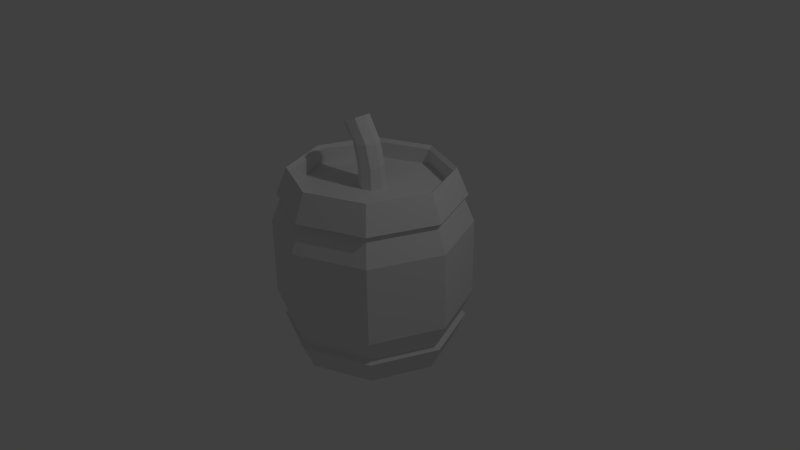 # Source: TNT.blend  (saved by Blender 2.72.0; exported with 4.5.12 LTS)
import bpy
from mathutils import Matrix  # noqa: F401  (used for matrix-valued properties, if any)

bpy.ops.wm.read_factory_settings(use_empty=True)
scene = bpy.context.scene
scene.name = 'Scene'

# ---- collections
col_collection_1 = bpy.data.collections.new('Collection 1'); scene.collection.children.link(col_collection_1)

# ---- world
world_world = bpy.data.worlds.new('World'); scene.world = world_world
world_world.color = (0.05088, 0.05088, 0.05088)
world_world.use_sun_shadow = False
world_world.sun_shadow_jitter_overblur = 0.0
world_world.cycles.sampling_method = 'MANUAL'
world_world.cycles.sample_map_resolution = 256

# ---- cameras
cam_camera = bpy.data.cameras.new('Camera')
cam_camera.clip_end = 100.0
cam_camera.lens = 35.0
cam_camera.sensor_width = 32.0
cam_camera.sensor_height = 18.0
cam_camera.ortho_scale = 7.314
cam_camera.dof.focus_distance = 0.0
cam_camera.dof.aperture_fstop = 128.0

# ---- lights
light_lamp = bpy.data.lights.new('Lamp', 'POINT')
light_lamp.transmission_factor = 0.0
light_lamp.cutoff_distance = 30.0
light_lamp.energy = 100.0
light_lamp.shadow_buffer_clip_start = 1.001
light_lamp.shadow_soft_size = 0.1
light_lamp.shadow_maximum_resolution = 0.006
light_lamp.use_absolute_resolution = True
light_lamp.cycles.use_multiple_importance_sampling = False

# ---- meshes
me_cylinder = bpy.data.meshes.new('Cylinder')
me_cylinder.from_pydata([(0.0, 1.0, -1.16), (0.0, 1.0, 1.164), (0.7071, 0.7071, -1.16), (0.7071, 0.7071, 1.164), (1.0, -4.371e-08, -1.16), (1.0, -4.371e-08, 1.164), (0.7071, -0.7071, -1.16), (0.7071, -0.7071, 1.164), (-8.742e-08, -1.0, -1.16), (-8.742e-08, -1.0, 1.164), (-0.7071, -0.7071, -1.16), (-0.7071, -0.7071, 1.164), (-1.0, 1.192e-08, -1.16), (-1.0, 1.192e-08, 1.164), (-0.7071, 0.7071, -1.16), (-0.7071, 0.7071, 1.164), (5.187e-09, 1.278, -0.5365), (0.904, 0.904, -0.5365), (1.278, -5.588e-08, -0.5365), (0.904, -0.904, -0.5365), (-1.066e-07, -1.278, -0.5365), (-0.904, -0.904, -0.5365), (-1.278, 1.525e-08, -0.5365), (-0.904, 0.904, -0.5365), (5.187e-09, 1.278, 0.4798), (0.904, 0.904, 0.4798), (1.278, -5.588e-08, 0.4798), (0.904, -0.904, 0.4798), (-1.066e-07, -1.278, 0.4798), (-0.904, -0.904, 0.4798), (-1.278, 1.525e-08, 0.4798), (-0.904, 0.904, 0.4798), (2.593e-09, 1.139, 0.822), (0.8056, 0.8056, 0.822), (1.139, -4.98e-08, 0.822), (0.8056, -0.8056, 0.822), (-9.7e-08, -1.139, 0.822), (-0.8056, -0.8056, 0.822), (-1.139, 1.359e-08, 0.822), (-0.8056, 0.8056, 0.822), (0.8056, 0.8056, -0.8482), (1.139, -4.98e-08, -0.8482), (0.8056, -0.8056, -0.8482), (-9.7e-08, -1.139, -0.8482), (-0.8056, -0.8056, -0.8482), (-1.139, 1.359e-08, -0.8482), (-0.8056, 0.8056, -0.8482), (2.593e-09, 1.139, -0.8482), (2.231e-09, 1.05, -1.218), (2.231e-09, 1.05, 1.205), (0.7425, 0.7425, -1.218), (0.7425, 0.7425, 1.205), (1.05, -4.59e-08, -1.218), (1.05, -4.59e-08, 1.205), (0.7425, -0.7425, -1.218), (0.7425, -0.7425, 1.205), (-8.956e-08, -1.05, -1.218), (-8.956e-08, -1.05, 1.205), (-0.7425, -0.7425, -1.218), (-0.7425, -0.7425, 1.205), (-1.05, 1.252e-08, -1.218), (-1.05, 1.252e-08, 1.205), (-0.7425, 0.7425, -1.218), (-0.7425, 0.7425, 1.205), (4.954e-09, 1.196, 0.8457), (0.8458, 0.8458, 0.8457), (1.196, -5.229e-08, 0.8457), (0.8458, -0.8458, 0.8457), (-9.962e-08, -1.196, 0.8457), (-0.8458, -0.8458, 0.8457), (-1.196, 1.426e-08, 0.8457), (-0.8458, 0.8458, 0.8457), (0.8458, 0.8458, -0.8904), (1.196, -5.229e-08, -0.8904), (0.8458, -0.8458, -0.8904), (-9.962e-08, -1.196, -0.8904), (-0.8458, -0.8458, -0.8904), (-1.196, 1.426e-08, -0.8904), (-0.8458, 0.8458, -0.8904), (4.954e-09, 1.196, -0.8904), (4.438e-09, 1.0, 0.9535), (0.7071, 0.7071, 0.9535), (1.0, -4.371e-08, 0.9535), (0.7071, -0.7071, 0.9535), (-8.298e-08, -1.0, 0.9535), (-0.7071, -0.7071, 0.9535), (-1.0, 1.192e-08, 0.9535), (-0.7071, 0.7071, 0.9535), (-6.004e-09, 1.0, -1.017), (0.7071, 0.7071, -1.017), (1.0, -4.371e-08, -1.017), (0.7071, -0.7071, -1.017), (-9.343e-08, -1.0, -1.017), (-0.7071, -0.7071, -1.017), (-1.0, 1.192e-08, -1.017), (-0.7071, 0.7071, -1.017), (-3.026e-08, 0.1676, 0.9663), (0.1185, 0.1185, 0.9663), (0.1676, -7.328e-09, 0.9663), (0.1185, -0.1185, 0.9663), (-4.492e-08, -0.1676, 0.9663), (-0.1185, -0.1185, 0.9663), (-0.1676, 1.999e-09, 0.9663), (-0.1185, 0.1185, 0.9663), (-8.242e-08, 0.1676, 1.245), (0.1185, 0.1185, 1.245), (0.1676, -7.328e-09, 1.245), (0.1185, -0.1185, 1.245), (-9.708e-08, -0.1676, 1.245), (-0.1185, -0.1185, 1.245), (-0.1676, 1.999e-09, 1.245), (-0.1185, 0.1185, 1.245), (-0.07239, 0.1676, 1.533), (0.04615, 0.1185, 1.533), (0.09525, -7.328e-09, 1.533), (0.04615, -0.1185, 1.533), (-0.07239, -0.1676, 1.533), (-0.1909, -0.1185, 1.533), (-0.24, 1.999e-09, 1.533), (-0.1909, 0.1185, 1.533), (-0.2492, 0.1676, 1.789), (-0.141, 0.1185, 1.837), (-0.09616, -7.328e-09, 1.857), (-0.141, -0.1185, 1.837), (-0.2492, -0.1676, 1.789), (-0.3575, -0.1185, 1.741), (-0.4023, 1.999e-09, 1.721), (-0.3575, 0.1185, 1.741)], [], [(33, 32, 64, 65), (46, 47, 79, 78), (0, 14, 62, 48), (7, 9, 57, 55), (2, 0, 48, 50), (35, 34, 66, 67), (1, 15, 87, 80), (10, 8, 56, 58), (37, 36, 68, 69), (14, 0, 88, 95), (47, 16, 17, 40), (40, 17, 18, 41), (41, 18, 19, 42), (42, 19, 20, 43), (43, 20, 21, 44), (44, 21, 22, 45), (46, 23, 16, 47), (45, 22, 23, 46), (16, 24, 25, 17), (17, 25, 26, 18), (18, 26, 27, 19), (19, 27, 28, 20), (20, 28, 29, 21), (21, 29, 30, 22), (23, 31, 24, 16), (22, 30, 31, 23), (24, 32, 33, 25), (25, 33, 34, 26), (26, 34, 35, 27), (27, 35, 36, 28), (28, 36, 37, 29), (29, 37, 38, 30), (31, 39, 32, 24), (30, 38, 39, 31), (4, 2, 50, 52), (32, 39, 71, 64), (40, 41, 73, 72), (11, 13, 61, 59), (42, 43, 75, 74), (14, 12, 60, 62), (5, 7, 55, 53), (44, 45, 77, 76), (64, 49, 51, 65), (65, 51, 53, 66), (66, 53, 55, 67), (67, 55, 57, 68), (68, 57, 59, 69), (69, 59, 61, 70), (71, 63, 49, 64), (70, 61, 63, 71), (48, 79, 72, 50), (50, 72, 73, 52), (52, 73, 74, 54), (54, 74, 75, 56), (56, 75, 76, 58), (58, 76, 77, 60), (62, 78, 79, 48), (60, 77, 78, 62), (13, 15, 63, 61), (43, 44, 76, 75), (6, 4, 52, 54), (41, 42, 74, 73), (39, 38, 70, 71), (3, 5, 53, 51), (12, 10, 58, 60), (47, 40, 72, 79), (38, 37, 69, 70), (9, 11, 59, 57), (36, 35, 67, 68), (1, 3, 51, 49), (15, 1, 49, 63), (45, 46, 78, 77), (34, 33, 65, 66), (8, 6, 54, 56), (80, 87, 103, 96), (15, 13, 86, 87), (13, 11, 85, 86), (11, 9, 84, 85), (9, 7, 83, 84), (7, 5, 82, 83), (5, 3, 81, 82), (3, 1, 80, 81), (88, 89, 90, 91, 92, 93, 94, 95), (12, 14, 95, 94), (10, 12, 94, 93), (8, 10, 93, 92), (6, 8, 92, 91), (4, 6, 91, 90), (2, 4, 90, 89), (0, 2, 89, 88), (96, 103, 111, 104), (87, 86, 102, 103), (86, 85, 101, 102), (85, 84, 100, 101), (84, 83, 99, 100), (83, 82, 98, 99), (82, 81, 97, 98), (81, 80, 96, 97), (104, 111, 119, 112), (103, 102, 110, 111), (102, 101, 109, 110), (101, 100, 108, 109), (100, 99, 107, 108), (99, 98, 106, 107), (98, 97, 105, 106), (97, 96, 104, 105), (112, 119, 127, 120), (111, 110, 118, 119), (110, 109, 117, 118), (109, 108, 116, 117), (108, 107, 115, 116), (107, 106, 114, 115), (106, 105, 113, 114), (105, 104, 112, 113), (121, 120, 127, 126, 125, 124, 123, 122), (119, 118, 126, 127), (118, 117, 125, 126), (117, 116, 124, 125), (116, 115, 123, 124), (115, 114, 122, 123), (114, 113, 121, 122), (113, 112, 120, 121)])
_uv = me_cylinder.uv_layers.new(name='UVMap')
_uv.uv.foreach_set('vector', [0.7864, 0.00537, 0.7125, 0.01477, 0.7101, 0.01011, 0.7876, 0.0002442, 0.5261, 0.5651, 0.5968, 0.5886, 0.5967, 0.5946, 0.5225, 0.5699, 0.006765, 0.5896, 0.02645, 0.6519, 0.02091, 0.6554, 0.0002442, 0.5899, 0.625, 0.6004, 0.5596, 0.6004, 0.558, 0.5951, 0.6266, 0.5951, 0.01976, 0.5255, 0.006765, 0.5896, 0.0002442, 0.5899, 0.01389, 0.5227, 0.8481, 0.1686, 0.8667, 0.09653, 0.872, 0.09596, 0.8524, 0.1717, 0.5421, 0.8203, 0.6075, 0.8203, 0.6075, 0.8383, 0.5421, 0.8383, 0.1372, 0.7133, 0.2005, 0.6969, 0.2036, 0.7026, 0.1372, 0.7198, 0.7125, 0.201, 0.7864, 0.2104, 0.7876, 0.2155, 0.7101, 0.2057, 0.6075, 0.851, 0.5421, 0.851, 0.5421, 0.8388, 0.6075, 0.8388, 0.09174, 0.008069, 0.09012, 0.03916, 0.0002442, 0.03336, 0.008019, 0.0002442, 0.6429, 0.0002447, 0.6517, 0.02978, 0.5672, 0.03978, 0.5649, 0.01067, 0.5649, 0.01067, 0.5672, 0.03978, 0.4874, 0.04264, 0.4868, 0.01324, 0.4868, 0.01324, 0.4874, 0.04264, 0.4084, 0.0431, 0.4083, 0.01364, 0.4083, 0.01364, 0.4084, 0.0431, 0.3296, 0.04271, 0.3297, 0.01322, 0.3297, 0.01322, 0.3296, 0.04271, 0.2507, 0.04186, 0.251, 0.01228, 0.172, 0.01078, 0.1714, 0.04072, 0.09012, 0.03916, 0.09174, 0.008069, 0.251, 0.01228, 0.2507, 0.04186, 0.1714, 0.04072, 0.172, 0.01078, 0.09012, 0.03916, 0.08798, 0.1239, 0.003043, 0.1308, 0.0002442, 0.03336, 0.6517, 0.02978, 0.6579, 0.1274, 0.5675, 0.1247, 0.5672, 0.03978, 0.5672, 0.03978, 0.5675, 0.1247, 0.4857, 0.1251, 0.4874, 0.04264, 0.4874, 0.04264, 0.4857, 0.1251, 0.406, 0.125, 0.4084, 0.0431, 0.4084, 0.0431, 0.406, 0.125, 0.3267, 0.1245, 0.3296, 0.04271, 0.3296, 0.04271, 0.3267, 0.1245, 0.2475, 0.1237, 0.2507, 0.04186, 0.1714, 0.04072, 0.1681, 0.123, 0.08798, 0.1239, 0.09012, 0.03916, 0.2507, 0.04186, 0.2475, 0.1237, 0.1681, 0.123, 0.1714, 0.04072, 0.08798, 0.1239, 0.08954, 0.1556, 0.01104, 0.1632, 0.003043, 0.1308, 0.6579, 0.1274, 0.6511, 0.1636, 0.5667, 0.1586, 0.5675, 0.1247, 0.5675, 0.1247, 0.5667, 0.1586, 0.4856, 0.1577, 0.4857, 0.1251, 0.4857, 0.1251, 0.4856, 0.1577, 0.4058, 0.1573, 0.406, 0.125, 0.406, 0.125, 0.4058, 0.1573, 0.3264, 0.1567, 0.3267, 0.1245, 0.3267, 0.1245, 0.3264, 0.1567, 0.2472, 0.1558, 0.2475, 0.1237, 0.1681, 0.123, 0.1681, 0.155, 0.08954, 0.1556, 0.08798, 0.1239, 0.2475, 0.1237, 0.2472, 0.1558, 0.1681, 0.155, 0.1681, 0.123, 0.2676, 0.5896, 0.2546, 0.5255, 0.2605, 0.5227, 0.2741, 0.5899, 0.7125, 0.01477, 0.6633, 0.07065, 0.6584, 0.06879, 0.7101, 0.01011, 0.7124, 0.4282, 0.6678, 0.3686, 0.6713, 0.3636, 0.7182, 0.4262, 0.5057, 0.6374, 0.4823, 0.6984, 0.4768, 0.698, 0.5014, 0.634, 0.5968, 0.3463, 0.5261, 0.3698, 0.5225, 0.3649, 0.5967, 0.3402, 0.02645, 0.6519, 0.07388, 0.6969, 0.07072, 0.7026, 0.02091, 0.6554, 0.6789, 0.6374, 0.625, 0.6004, 0.6266, 0.5951, 0.6832, 0.634, 0.4825, 0.4302, 0.4825, 0.5047, 0.4768, 0.5065, 0.4768, 0.4283, 0.04162, 0.2601, 0.06691, 0.2815, 0.03059, 0.3397, 0.0002442, 0.3264, 0.4968, 0.3264, 0.4665, 0.3397, 0.4302, 0.2815, 0.4554, 0.2601, 0.4554, 0.2601, 0.4302, 0.2815, 0.3787, 0.236, 0.3969, 0.2083, 0.3969, 0.2083, 0.3787, 0.236, 0.3165, 0.2071, 0.3259, 0.1754, 0.3259, 0.1754, 0.3165, 0.2071, 0.2485, 0.1972, 0.2485, 0.1641, 0.2485, 0.1641, 0.2485, 0.1972, 0.1806, 0.2071, 0.1712, 0.1754, 0.1002, 0.2083, 0.1183, 0.236, 0.06691, 0.2815, 0.04162, 0.2601, 0.1712, 0.1754, 0.1806, 0.2071, 0.1183, 0.236, 0.1002, 0.2083, 0.06065, 0.4013, 0.03592, 0.4193, 0.0002442, 0.3498, 0.02934, 0.3402, 0.4472, 0.3402, 0.4763, 0.3498, 0.4406, 0.4193, 0.4159, 0.4013, 0.4159, 0.4013, 0.4406, 0.4193, 0.3852, 0.4745, 0.3673, 0.4498, 0.3673, 0.4498, 0.3852, 0.4745, 0.3155, 0.51, 0.3061, 0.4808, 0.3061, 0.4808, 0.3155, 0.51, 0.2383, 0.5222, 0.2383, 0.4916, 0.2383, 0.4916, 0.2383, 0.5222, 0.161, 0.51, 0.1705, 0.4808, 0.1093, 0.4498, 0.09131, 0.4745, 0.03592, 0.4193, 0.06065, 0.4013, 0.1705, 0.4808, 0.161, 0.51, 0.09131, 0.4745, 0.1093, 0.4498, 0.4823, 0.6984, 0.4975, 0.762, 0.4927, 0.7648, 0.4768, 0.698, 0.5261, 0.3698, 0.4825, 0.4302, 0.4768, 0.4283, 0.5225, 0.3649, 0.2479, 0.6519, 0.2676, 0.5896, 0.2741, 0.5899, 0.2534, 0.6554, 0.6678, 0.3686, 0.5968, 0.3463, 0.5967, 0.3402, 0.6713, 0.3636, 0.6633, 0.07065, 0.6633, 0.1451, 0.6584, 0.147, 0.6584, 0.06879, 0.7023, 0.6984, 0.6789, 0.6374, 0.6832, 0.634, 0.7078, 0.698, 0.07388, 0.6969, 0.1372, 0.7133, 0.1372, 0.7198, 0.07072, 0.7026, 0.5968, 0.5886, 0.6678, 0.5663, 0.6713, 0.5712, 0.5967, 0.5946, 0.6633, 0.1451, 0.7125, 0.201, 0.7101, 0.2057, 0.6584, 0.147, 0.5596, 0.6004, 0.5057, 0.6374, 0.5014, 0.634, 0.558, 0.5951, 0.7864, 0.2104, 0.8481, 0.1686, 0.8524, 0.1717, 0.7876, 0.2155, 0.546, 0.8058, 0.6108, 0.8144, 0.6117, 0.8198, 0.5437, 0.8108, 0.4975, 0.762, 0.546, 0.8058, 0.5437, 0.8108, 0.4927, 0.7648, 0.4825, 0.5047, 0.5261, 0.5651, 0.5225, 0.5699, 0.4768, 0.5065, 0.8667, 0.09653, 0.8331, 0.0301, 0.8366, 0.02621, 0.872, 0.09596, 0.2005, 0.6969, 0.2479, 0.6519, 0.2534, 0.6554, 0.2036, 0.7026, 0.6089, 0.322, 0.5435, 0.3219, 0.5708, 0.2563, 0.5817, 0.2563, 0.6075, 0.8203, 0.6729, 0.8203, 0.6729, 0.8383, 0.6075, 0.8383, 0.6729, 0.8203, 0.7383, 0.8203, 0.7383, 0.8383, 0.6729, 0.8383, 0.7383, 0.8203, 0.8036, 0.8203, 0.8036, 0.8383, 0.7383, 0.8383, 0.8036, 0.8203, 0.869, 0.8203, 0.869, 0.8383, 0.8036, 0.8383, 0.869, 0.8203, 0.9344, 0.8203, 0.9344, 0.8383, 0.869, 0.8383, 0.9344, 0.8203, 0.9998, 0.8203, 0.9998, 0.8383, 0.9344, 0.8383, 0.4768, 0.8203, 0.5421, 0.8203, 0.5421, 0.8383, 0.4768, 0.8383, 0.3862, 0.5227, 0.4324, 0.5689, 0.4324, 0.6343, 0.3862, 0.6805, 0.3208, 0.6805, 0.2746, 0.6343, 0.2746, 0.5689, 0.3208, 0.5227, 0.6729, 0.851, 0.6075, 0.851, 0.6075, 0.8388, 0.6729, 0.8388, 0.7383, 0.851, 0.6729, 0.851, 0.6729, 0.8388, 0.7383, 0.8388, 0.8036, 0.851, 0.7383, 0.851, 0.7383, 0.8388, 0.8036, 0.8388, 0.869, 0.851, 0.8036, 0.851, 0.8036, 0.8388, 0.869, 0.8388, 0.9344, 0.851, 0.869, 0.851, 0.869, 0.8388, 0.9344, 0.8388, 0.9998, 0.851, 0.9344, 0.851, 0.9344, 0.8388, 0.9998, 0.8388, 0.5421, 0.851, 0.4768, 0.851, 0.4768, 0.8388, 0.5421, 0.8388, 0.669, 0.2445, 0.6796, 0.2456, 0.6777, 0.2699, 0.6664, 0.2681, 0.5435, 0.3219, 0.4973, 0.2757, 0.563, 0.2485, 0.5708, 0.2563, 0.4973, 0.2757, 0.4973, 0.2103, 0.563, 0.2376, 0.563, 0.2485, 0.4973, 0.2103, 0.5435, 0.1641, 0.5708, 0.2298, 0.563, 0.2376, 0.5435, 0.1641, 0.6089, 0.1641, 0.5817, 0.2298, 0.5708, 0.2298, 0.6089, 0.1641, 0.6552, 0.2103, 0.5895, 0.2376, 0.5817, 0.2298, 0.6552, 0.2103, 0.6552, 0.2757, 0.5895, 0.2485, 0.5895, 0.2376, 0.6551, 0.2758, 0.6089, 0.322, 0.5817, 0.2563, 0.5895, 0.2485, 0.6664, 0.2681, 0.6777, 0.2699, 0.6773, 0.2981, 0.6662, 0.2942, 0.6796, 0.2456, 0.6901, 0.2462, 0.6895, 0.2707, 0.6777, 0.2699, 0.6901, 0.2462, 0.7004, 0.2461, 0.7013, 0.27, 0.6895, 0.2707, 0.7004, 0.2461, 0.7107, 0.2454, 0.7124, 0.2683, 0.7013, 0.27, 0.7107, 0.2454, 0.7211, 0.2445, 0.7229, 0.2668, 0.7124, 0.2683, 0.7211, 0.2445, 0.7318, 0.2437, 0.733, 0.266, 0.7229, 0.2668, 0.7318, 0.2437, 0.7427, 0.2433, 0.7433, 0.2664, 0.733, 0.266, 0.6583, 0.2433, 0.669, 0.2445, 0.6664, 0.2681, 0.6557, 0.2663, 0.6662, 0.2942, 0.6773, 0.2981, 0.6802, 0.3215, 0.6701, 0.3207, 0.6777, 0.2699, 0.6895, 0.2707, 0.6897, 0.2996, 0.6773, 0.2981, 0.6895, 0.2707, 0.7013, 0.27, 0.702, 0.2978, 0.6897, 0.2996, 0.7013, 0.27, 0.7124, 0.2683, 0.7127, 0.2937, 0.702, 0.2978, 0.7124, 0.2683, 0.7229, 0.2668, 0.7227, 0.2901, 0.7127, 0.2937, 0.7229, 0.2668, 0.733, 0.266, 0.7328, 0.289, 0.7227, 0.2901, 0.733, 0.266, 0.7433, 0.2664, 0.7429, 0.2907, 0.7328, 0.289, 0.6557, 0.2663, 0.6664, 0.2681, 0.6662, 0.2942, 0.6558, 0.2908, 0.4594, 0.5304, 0.4594, 0.5414, 0.4516, 0.5491, 0.4406, 0.5491, 0.4329, 0.5414, 0.4329, 0.5304, 0.4406, 0.5227, 0.4516, 0.5227, 0.6773, 0.2981, 0.6897, 0.2996, 0.6901, 0.322, 0.6802, 0.3215, 0.6897, 0.2996, 0.702, 0.2978, 0.7001, 0.3211, 0.6901, 0.322, 0.702, 0.2978, 0.7127, 0.2937, 0.71, 0.3198, 0.7001, 0.3211, 0.7127, 0.2937, 0.7227, 0.2901, 0.7206, 0.3192, 0.71, 0.3198, 0.7227, 0.2901, 0.7328, 0.289, 0.7314, 0.3193, 0.7206, 0.3192, 0.7328, 0.289, 0.7429, 0.2907, 0.7419, 0.3202, 0.7314, 0.3193, 0.6558, 0.2908, 0.6662, 0.2942, 0.6701, 0.3207, 0.6595, 0.3205])
me_cylinder.use_remesh_preserve_volume = False
me_cylinder.use_remesh_preserve_attributes = False
me_cylinder.use_mirror_vertex_groups = False
me_cylinder.update()

# ---- objects
ob_cylinder = bpy.data.objects.new('Cylinder', me_cylinder)
ob_lamp = bpy.data.objects.new('Lamp', light_lamp)
ob_camera = bpy.data.objects.new('Camera', cam_camera)

# ---- transforms, parenting, visibility, modifiers, constraints
ob_cylinder.location = (0.0, 0.0, 0.0)
ob_cylinder.lineart.crease_threshold = 0.0
ob_lamp.location = (4.076, 1.005, 5.904)
ob_lamp.rotation_euler = (0.6503, 0.05522, 1.866)
ob_lamp.lock_rotations_4d = False
ob_lamp.empty_display_type = 'ARROWS'
ob_lamp.color = (0.0, 0.0, 0.0, 0.0)
ob_lamp.lineart.crease_threshold = 0.0
ob_camera.location = (7.481, -6.508, 5.344)
ob_camera.rotation_euler = (1.109, 0.01082, 0.8149)
ob_camera.lock_rotations_4d = False
ob_camera.empty_display_type = 'ARROWS'
ob_camera.color = (0.0, 0.0, 0.0, 0.0)
ob_camera.display_type = 'WIRE'
ob_camera.lineart.crease_threshold = 0.0

# ---- collection membership
col_collection_1.objects.link(ob_cylinder)
col_collection_1.objects.link(ob_lamp)
col_collection_1.objects.link(ob_camera)

# ---- scene / render settings (as saved in the file)
scene.camera = ob_camera
scene.frame_start = 1; scene.frame_end = 250; scene.frame_set(1)
scene.render.engine = 'BLENDER_EEVEE_NEXT'
scene.render.resolution_percentage = 50
scene.render.dither_intensity = 0.0
scene.cycles.use_denoising = False
scene.cycles.samples = 10
scene.cycles.sampling_pattern = 'TABULATED_SOBOL'
scene.cycles.light_sampling_threshold = 0.0
scene.cycles.use_adaptive_sampling = False
scene.cycles.use_light_tree = False
scene.cycles.blur_glossy = 0.0
scene.cycles.pixel_filter_type = 'GAUSSIAN'
scene.cycles.sample_clamp_indirect = 0.0
scene.view_settings.view_transform = 'Standard'
bpy.context.view_layer.update()
